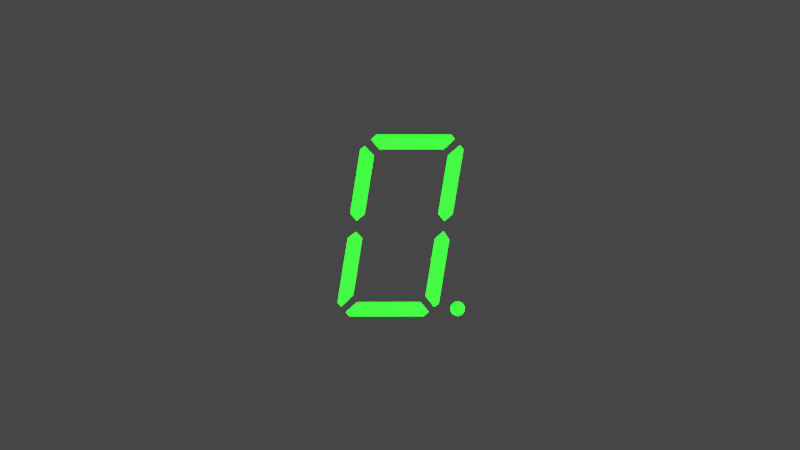 # Source: seven_segment.blend  (saved by Blender 3.3.6; exported with 4.5.12 LTS)
import bpy
from mathutils import Matrix  # noqa: F401  (used for matrix-valued properties, if any)

bpy.ops.wm.read_factory_settings(use_empty=True)
scene = bpy.context.scene
scene.name = 'Scene'

# ---- collections
col_collection = bpy.data.collections.new('Collection'); scene.collection.children.link(col_collection)
col_sevensegment = bpy.data.collections.new('SevenSegment'); col_collection.children.link(col_sevensegment)

# ---- materials (node trees are filled in below, after node groups)
mat_led = bpy.data.materials.new('LED')
mat_led.use_transparent_shadow = False

# ---- material node trees
mat_led.use_nodes = True; mat_led.node_tree.nodes.clear()
_N = mat_led.node_tree.nodes; _L = mat_led.node_tree.links
n0 = _N.new('ShaderNodeBsdfPrincipled'); n0.name = 'Principled BSDF'; n0.location = (10, 300)
n0.distribution = 'GGX'
n0.subsurface_method = 'RANDOM_WALK_SKIN'
n0.inputs[0].default_value = (1.0, 1.0, 1.0, 1.0)
n0.inputs[3].default_value = 1.45
n0.inputs[27].default_value = (0.0, 1.0, 0.0, 1.0)
n0.inputs[28].default_value = 5.0
n1 = _N.new('ShaderNodeOutputMaterial'); n1.name = 'Material Output'; n1.location = (300, 300)
_L.new(n0.outputs[0], n1.inputs[0])
n1.is_active_output = True

# ---- world
world_world = bpy.data.worlds.new('World'); scene.world = world_world
world_world.use_nodes = True; world_world.node_tree.nodes.clear()
_N = world_world.node_tree.nodes; _L = world_world.node_tree.links
n0 = _N.new('ShaderNodeOutputWorld'); n0.name = 'World Output'; n0.location = (300, 300)
n1 = _N.new('ShaderNodeBackground'); n1.name = 'Background'; n1.location = (10, 300)
n1.inputs[0].default_value = (0.05088, 0.05088, 0.05088, 1.0)
_L.new(n1.outputs[0], n0.inputs[0])
n0.is_active_output = True
world_world.color = (0.05088, 0.05088, 0.05088)
world_world.use_sun_shadow = False
world_world.sun_shadow_jitter_overblur = 0.0

# ---- cameras
cam_camera_001 = bpy.data.cameras.new('Camera.001')

# ---- meshes
me_vert = bpy.data.meshes.new('Vert')
me_vert.from_pydata([(-0.1988, 2.22e-16, 0.7304), (0.4149, 0.0, 0.7304), (0.5229, 0.0, 0.8277), (0.4895, 0.0, 0.865), (-0.2283, 0.0, 0.865), (-0.2744, 4.441e-16, 0.8238), (-0.1988, 2.22e-16, 0.7304), (0.4149, 0.0, 0.7304), (0.5229, 0.0, 0.8277), (0.4895, 0.0, 0.865), (-0.2283, 0.0, 0.865), (-0.2744, 4.441e-16, 0.8238)], [], [(4, 5, 0), (1, 4, 0), (3, 4, 1), (2, 3, 1), (10, 6, 11), (7, 6, 10), (9, 7, 10), (8, 7, 9), (0, 5, 11, 6), (5, 4, 10, 11), (3, 2, 8, 9), (1, 0, 6, 7), (4, 3, 9, 10), (2, 1, 7, 8)])
me_vert.materials.append(mat_led)
me_vert.update()
me_vert_006 = bpy.data.meshes.new('Vert.006')
me_vert_006.from_pydata([(-0.6584, -2.841e-07, -0.489), (-0.03942, -2.841e-07, -0.489), (0.02368, -2.843e-07, -0.4211), (-0.05021, -2.798e-07, -0.3544), (-0.6194, -2.897e-07, -0.3544), (-0.693, -2.894e-07, -0.4546), (-0.6584, -2.841e-07, -0.489), (-0.03942, -2.841e-07, -0.489), (0.02368, -2.843e-07, -0.4211), (-0.05021, -2.798e-07, -0.3544), (-0.6194, -2.897e-07, -0.3544), (-0.693, -2.894e-07, -0.4546)], [], [(4, 5, 0), (1, 4, 0), (3, 4, 1), (2, 3, 1), (10, 6, 11), (7, 6, 10), (9, 7, 10), (8, 7, 9), (2, 1, 7, 8), (0, 5, 11, 6), (5, 4, 10, 11), (3, 2, 8, 9), (1, 0, 6, 7), (4, 3, 9, 10)])
me_vert_006.materials.append(mat_led)
me_vert_006.update()
me_vert_003 = bpy.data.meshes.new('Vert.003')
me_vert_003.from_pydata([(-0.3219, -5.784e-08, -0.05438), (0.2917, -5.784e-08, -0.05438), (0.3703, -5.805e-08, 0.01111), (0.318, -5.362e-08, 0.08023), (-0.2866, -6.351e-08, 0.08023), (-0.3646, -6.32e-08, 0.01071), (-0.3219, -5.784e-08, -0.05438), (0.2917, -5.784e-08, -0.05438), (0.3703, -5.805e-08, 0.01111), (0.318, -5.362e-08, 0.08023), (-0.2866, -6.351e-08, 0.08023), (-0.3646, -6.32e-08, 0.01071)], [], [(4, 5, 0), (1, 4, 0), (3, 4, 1), (2, 3, 1), (10, 6, 11), (7, 6, 10), (9, 7, 10), (8, 7, 9), (4, 3, 9, 10), (2, 1, 7, 8), (0, 5, 11, 6), (5, 4, 10, 11), (3, 2, 8, 9), (1, 0, 6, 7)])
me_vert_003.materials.append(mat_led)
me_vert_003.update()
me_vert_007 = bpy.data.meshes.new('Vert.007')
me_vert_007.from_pydata([(0.188, -0.005084, -0.4807), (0.8182, -0.005084, -0.4807), (0.8484, -0.005084, -0.4416), (0.7342, -0.005084, -0.3461), (0.167, -0.005084, -0.3461), (0.11, -0.005084, -0.4156), (0.188, -0.005084, -0.4807), (0.8182, -0.005084, -0.4807), (0.8484, -0.005084, -0.4416), (0.7342, -0.005084, -0.3461), (0.167, -0.005084, -0.3461), (0.11, -0.005084, -0.4156)], [], [(4, 5, 0), (1, 4, 0), (3, 4, 1), (2, 3, 1), (10, 6, 11), (7, 6, 10), (9, 7, 10), (8, 7, 9), (4, 3, 9, 10), (2, 1, 7, 8), (0, 5, 11, 6), (5, 4, 10, 11), (3, 2, 8, 9), (1, 0, 6, 7)])
me_vert_007.materials.append(mat_led)
me_vert_007.update()
me_vert_004 = bpy.data.meshes.new('Vert.004')
me_vert_004.from_pydata([(0.2032, -2.841e-07, -0.4757), (0.8335, -2.841e-07, -0.4757), (0.8689, -2.843e-07, -0.4367), (0.7397, -2.798e-07, -0.3411), (0.1823, -2.897e-07, -0.3411), (0.1341, -2.894e-07, -0.4106), (0.2032, -2.841e-07, -0.4757), (0.8335, -2.841e-07, -0.4757), (0.8689, -2.843e-07, -0.4367), (0.7397, -2.798e-07, -0.3411), (0.1823, -2.897e-07, -0.3411), (0.1341, -2.894e-07, -0.4106)], [], [(4, 5, 0), (1, 4, 0), (3, 4, 1), (2, 3, 1), (10, 6, 11), (7, 6, 10), (9, 7, 10), (8, 7, 9), (4, 3, 9, 10), (2, 1, 7, 8), (0, 5, 11, 6), (5, 4, 10, 11), (3, 2, 8, 9), (1, 0, 6, 7)])
me_vert_004.materials.append(mat_led)
me_vert_004.update()
me_vert_002 = bpy.data.meshes.new('Vert.002')
me_vert_002.from_pydata([(-0.1988, 1.518e-09, 0.7478), (0.4149, 1.518e-09, 0.7478), (0.5229, 1.518e-09, 0.8451), (0.4895, 1.518e-09, 0.8824), (-0.2283, 1.518e-09, 0.8824), (-0.2744, 1.518e-09, 0.8411), (-0.1988, 1.518e-09, 0.7478), (0.4149, 1.518e-09, 0.7478), (0.5229, 1.518e-09, 0.8451), (0.4895, 1.518e-09, 0.8824), (-0.2283, 1.518e-09, 0.8824), (-0.2744, 1.518e-09, 0.8411)], [], [(4, 5, 0), (1, 4, 0), (3, 4, 1), (2, 3, 1), (10, 6, 11), (7, 6, 10), (9, 7, 10), (8, 7, 9), (3, 2, 8, 9), (1, 0, 6, 7), (4, 3, 9, 10), (2, 1, 7, 8), (0, 5, 11, 6), (5, 4, 10, 11)])
me_vert_002.materials.append(mat_led)
me_vert_002.update()
me_vert_005 = bpy.data.meshes.new('Vert.005')
me_vert_005.from_pydata([(0.06327, 3.036e-07, -0.4887), (0.6935, 3.036e-07, -0.4887), (0.729, 3.034e-07, -0.4496), (0.6396, 3.078e-07, -0.3541), (0.07727, 2.979e-07, -0.3541), (-0.005862, 2.982e-07, -0.4236), (0.06327, 3.036e-07, -0.4887), (0.6935, 3.036e-07, -0.4887), (0.729, 3.034e-07, -0.4496), (0.6396, 3.078e-07, -0.3541), (0.07727, 2.979e-07, -0.3541), (-0.005862, 2.982e-07, -0.4236)], [], [(4, 5, 0), (1, 4, 0), (3, 4, 1), (2, 3, 1), (10, 6, 11), (7, 6, 10), (9, 7, 10), (8, 7, 9), (0, 5, 11, 6), (5, 4, 10, 11), (3, 2, 8, 9), (1, 0, 6, 7), (4, 3, 9, 10), (2, 1, 7, 8)])
me_vert_005.materials.append(mat_led)
me_vert_005.update()
me_circle = bpy.data.meshes.new('Circle')
me_circle.from_pydata([(8.16, -10.87, 0.0), (7.965, -10.89, 0.0), (7.778, -10.94, 0.0), (7.605, -11.04, 0.0), (7.453, -11.16, 0.0), (7.329, -11.31, 0.0), (7.236, -11.48, 0.0), (7.18, -11.67, 0.0), (7.16, -11.87, 0.0), (7.18, -12.06, 0.0), (7.236, -12.25, 0.0), (7.329, -12.42, 0.0), (7.453, -12.57, 0.0), (7.605, -12.7, 0.0), (7.778, -12.79, 0.0), (7.965, -12.85, 0.0), (8.16, -12.87, 0.0), (8.355, -12.85, 0.0), (8.543, -12.79, 0.0), (8.716, -12.7, 0.0), (8.867, -12.57, 0.0), (8.992, -12.42, 0.0), (9.084, -12.25, 0.0), (9.141, -12.06, 0.0), (9.16, -11.87, 0.0), (9.141, -11.67, 0.0), (9.084, -11.48, 0.0), (8.992, -11.31, 0.0), (8.867, -11.16, 0.0), (8.716, -11.04, 0.0), (8.543, -10.94, 0.0), (8.355, -10.89, 0.0), (8.16, -10.87, 0.0), (7.965, -10.89, 0.0), (7.778, -10.94, 0.0), (7.605, -11.04, 0.0), (7.453, -11.16, 0.0), (7.329, -11.31, 0.0), (7.236, -11.48, 0.0), (7.18, -11.67, 0.0), (7.16, -11.87, 0.0), (7.18, -12.06, 0.0), (7.236, -12.25, 0.0), (7.329, -12.42, 0.0), (7.453, -12.57, 0.0), (7.605, -12.7, 0.0), (7.778, -12.79, 0.0), (7.965, -12.85, 0.0), (8.16, -12.87, 0.0), (8.355, -12.85, 0.0), (8.543, -12.79, 0.0), (8.716, -12.7, 0.0), (8.867, -12.57, 0.0), (8.992, -12.42, 0.0), (9.084, -12.25, 0.0), (9.141, -12.06, 0.0), (9.16, -11.87, 0.0), (9.141, -11.67, 0.0), (9.084, -11.48, 0.0), (8.992, -11.31, 0.0), (8.867, -11.16, 0.0), (8.716, -11.04, 0.0), (8.543, -10.94, 0.0), (8.355, -10.89, 0.0)], [], [(1, 0, 31, 30, 29, 28, 27, 26, 25, 24, 23, 22, 21, 20, 19, 18, 17, 16, 15, 14, 13, 12, 11, 10, 9, 8, 7, 6, 5, 4, 3, 2), (33, 34, 35, 36, 37, 38, 39, 40, 41, 42, 43, 44, 45, 46, 47, 48, 49, 50, 51, 52, 53, 54, 55, 56, 57, 58, 59, 60, 61, 62, 63, 32), (2, 3, 35, 34), (29, 30, 62, 61), (16, 17, 49, 48), (3, 4, 36, 35), (30, 31, 63, 62), (17, 18, 50, 49), (4, 5, 37, 36), (31, 0, 32, 63), (18, 19, 51, 50), (5, 6, 38, 37), (19, 20, 52, 51), (6, 7, 39, 38), (20, 21, 53, 52), (7, 8, 40, 39), (21, 22, 54, 53), (8, 9, 41, 40), (22, 23, 55, 54), (9, 10, 42, 41), (23, 24, 56, 55), (10, 11, 43, 42), (24, 25, 57, 56), (11, 12, 44, 43), (25, 26, 58, 57), (12, 13, 45, 44), (26, 27, 59, 58), (13, 14, 46, 45), (0, 1, 33, 32), (27, 28, 60, 59), (14, 15, 47, 46), (1, 2, 34, 33), (28, 29, 61, 60), (15, 16, 48, 47)])
_uv = me_circle.uv_layers.new(name='UVMap')
_uv.uv.foreach_set('vector', [0.0, 0.0, 0.0, 0.0, 0.0, 0.0, 0.0, 0.0, 0.0, 0.0, 0.0, 0.0, 0.0, 0.0, 0.0, 0.0, 0.0, 0.0, 0.0, 0.0, 0.0, 0.0, 0.0, 0.0, 0.0, 0.0, 0.0, 0.0, 0.0, 0.0, 0.0, 0.0, 0.0, 0.0, 0.0, 0.0, 0.0, 0.0, 0.0, 0.0, 0.0, 0.0, 0.0, 0.0, 0.0, 0.0, 0.0, 0.0, 0.0, 0.0, 0.0, 0.0, 0.0, 0.0, 0.0, 0.0, 0.0, 0.0, 0.0, 0.0, 0.0, 0.0, 0.0, 0.0, 0.0, 0.0, 0.0, 0.0, 0.0, 0.0, 0.0, 0.0, 0.0, 0.0, 0.0, 0.0, 0.0, 0.0, 0.0, 0.0, 0.0, 0.0, 0.0, 0.0, 0.0, 0.0, 0.0, 0.0, 0.0, 0.0, 0.0, 0.0, 0.0, 0.0, 0.0, 0.0, 0.0, 0.0, 0.0, 0.0, 0.0, 0.0, 0.0, 0.0, 0.0, 0.0, 0.0, 0.0, 0.0, 0.0, 0.0, 0.0, 0.0, 0.0, 0.0, 0.0, 0.0, 0.0, 0.0, 0.0, 0.0, 0.0, 0.0, 0.0, 0.0, 0.0, 0.0, 0.0, 0.0, 0.0, 0.0, 0.0, 0.0, 0.0, 0.0, 0.0, 0.0, 0.0, 0.0, 0.0, 0.0, 0.0, 0.0, 0.0, 0.0, 0.0, 0.0, 0.0, 0.0, 0.0, 0.0, 0.0, 0.0, 0.0, 0.0, 0.0, 0.0, 0.0, 0.0, 0.0, 0.0, 0.0, 0.0, 0.0, 0.0, 0.0, 0.0, 0.0, 0.0, 0.0, 0.0, 0.0, 0.0, 0.0, 0.0, 0.0, 0.0, 0.0, 0.0, 0.0, 0.0, 0.0, 0.0, 0.0, 0.0, 0.0, 0.0, 0.0, 0.0, 0.0, 0.0, 0.0, 0.0, 0.0, 0.0, 0.0, 0.0, 0.0, 0.0, 0.0, 0.0, 0.0, 0.0, 0.0, 0.0, 0.0, 0.0, 0.0, 0.0, 0.0, 0.0, 0.0, 0.0, 0.0, 0.0, 0.0, 0.0, 0.0, 0.0, 0.0, 0.0, 0.0, 0.0, 0.0, 0.0, 0.0, 0.0, 0.0, 0.0, 0.0, 0.0, 0.0, 0.0, 0.0, 0.0, 0.0, 0.0, 0.0, 0.0, 0.0, 0.0, 0.0, 0.0, 0.0, 0.0, 0.0, 0.0, 0.0, 0.0, 0.0, 0.0, 0.0, 0.0, 0.0, 0.0, 0.0, 0.0, 0.0, 0.0, 0.0, 0.0, 0.0, 0.0, 0.0, 0.0, 0.0, 0.0, 0.0, 0.0, 0.0, 0.0, 0.0, 0.0, 0.0, 0.0, 0.0, 0.0, 0.0, 0.0, 0.0, 0.0, 0.0, 0.0, 0.0, 0.0, 0.0, 0.0, 0.0, 0.0, 0.0, 0.0, 0.0, 0.0, 0.0, 0.0, 0.0, 0.0, 0.0, 0.0, 0.0, 0.0, 0.0, 0.0, 0.0, 0.0, 0.0, 0.0, 0.0, 0.0, 0.0, 0.0, 0.0, 0.0, 0.0, 0.0, 0.0, 0.0, 0.0, 0.0, 0.0, 0.0, 0.0, 0.0, 0.0, 0.0, 0.0, 0.0, 0.0, 0.0, 0.0, 0.0, 0.0, 0.0, 0.0, 0.0, 0.0, 0.0, 0.0, 0.0, 0.0, 0.0, 0.0, 0.0, 0.0, 0.0, 0.0, 0.0, 0.0, 0.0, 0.0, 0.0, 0.0, 0.0, 0.0, 0.0, 0.0, 0.0, 0.0, 0.0, 0.0, 0.0, 0.0, 0.0, 0.0, 0.0, 0.0, 0.0, 0.0, 0.0, 0.0, 0.0, 0.0, 0.0, 0.0, 0.0, 0.0, 0.0, 0.0, 0.0, 0.0, 0.0, 0.0, 0.0, 0.0])
me_circle.materials.append(mat_led)
me_circle.update()

# ---- objects
ob_a = bpy.data.objects.new('a', me_vert)
ob_b = bpy.data.objects.new('b', me_vert_006)
ob_c = bpy.data.objects.new('c', me_vert_003)
ob_d = bpy.data.objects.new('d', me_vert_007)
ob_e = bpy.data.objects.new('e', me_vert_004)
ob_f = bpy.data.objects.new('f', me_vert_002)
ob_g = bpy.data.objects.new('g', me_vert_005)
ob_h = bpy.data.objects.new('h', me_circle)
ob_camera = bpy.data.objects.new('Camera', cam_camera_001)

# ---- transforms, parenting, visibility, modifiers, constraints
ob_a.location = (0.0, 1.262e-14, -1.323e-08)
ob_a.scale = (0.1118, 0.1118, 0.1118)
ob_b.location = (0.0, 1.421e-14, -1.657e-08)
ob_b.rotation_euler = (3.142, 1.412, -3.142)
ob_b.scale = (0.1118, 0.1118, 0.1118)
ob_c.location = (0.0, 1.262e-14, -1.323e-08)
ob_c.rotation_euler = (3.142, -0.0, -3.142)
ob_c.scale = (0.1118, 0.1118, 0.1118)
ob_c.hide_render = True
ob_d.location = (0.0, 1.262e-14, -9.902e-09)
ob_d.rotation_euler = (6.283, -1.407, 6.283)
ob_d.scale = (0.1118, 0.1118, 0.1118)
ob_e.location = (0.0, 1.342e-14, -1.323e-08)
ob_e.rotation_euler = (3.142, 1.412, -3.142)
ob_e.scale = (0.1118, 0.1118, 0.1118)
ob_f.location = (0.0, 1.262e-14, -1.323e-08)
ob_f.rotation_euler = (3.142, -0.0, -3.142)
ob_f.scale = (0.1118, 0.1118, 0.1118)
ob_g.location = (0.0, 1.58e-14, -9.902e-09)
ob_g.rotation_euler = (6.283, 1.412, -3.142)
ob_g.scale = (0.1118, 0.1118, 0.1118)
ob_h.location = (0.0, 1.262e-14, -1.99e-08)
ob_h.rotation_euler = (1.571, -0.0, 0.0)
ob_h.scale = (0.007641, 0.007641, 0.007641)
ob_camera.location = (-0.008345, -1.195, 0.06683)
ob_camera.rotation_euler = (1.515, 6.254e-10, -0.006981)

# ---- collection membership
col_sevensegment.objects.link(ob_a)
col_sevensegment.objects.link(ob_b)
col_sevensegment.objects.link(ob_c)
col_sevensegment.objects.link(ob_d)
col_sevensegment.objects.link(ob_e)
col_sevensegment.objects.link(ob_f)
col_sevensegment.objects.link(ob_g)
col_sevensegment.objects.link(ob_h)
col_sevensegment.objects.link(ob_camera)

# ---- scene / render settings (as saved in the file)
scene.camera = ob_camera
scene.frame_start = 1; scene.frame_end = 250; scene.frame_set(-1)
scene.render.engine = 'BLENDER_EEVEE_NEXT'
scene.cycles.sampling_pattern = 'TABULATED_SOBOL'
scene.cycles.use_light_tree = False
scene.view_settings.view_transform = 'Filmic'
bpy.context.view_layer.update()

